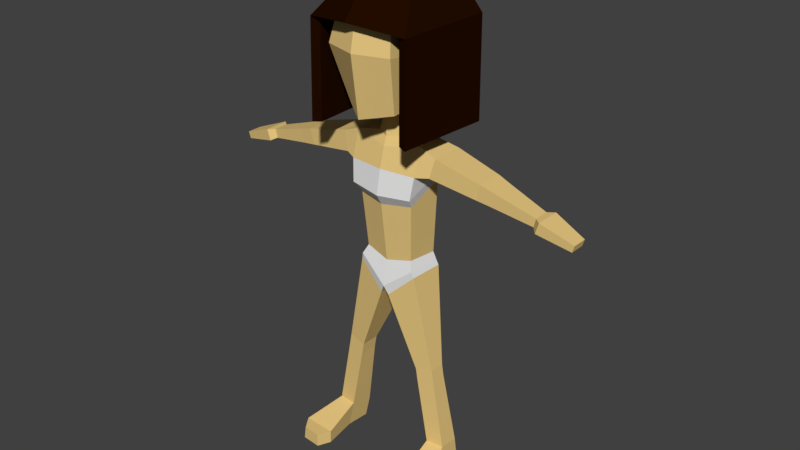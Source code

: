 # Source: girl.blend  (saved by Blender 2.78.0; exported with 4.5.12 LTS)
import bpy
from mathutils import Matrix  # noqa: F401  (used for matrix-valued properties, if any)

bpy.ops.wm.read_factory_settings(use_empty=True)
scene = bpy.context.scene
scene.name = 'Scene'

# ---- collections
col_collection_1 = bpy.data.collections.new('Collection 1'); scene.collection.children.link(col_collection_1)

# ---- materials (node trees are filled in below, after node groups)
mat_skin = bpy.data.materials.new('Skin')
mat_skin.alpha_threshold = 0.0
mat_skin.use_transparent_shadow = False
mat_skin.diffuse_color = (0.8, 0.5725, 0.2177, 1.0)
mat_skin.roughness = 0.5
mat_cloth = bpy.data.materials.new('Cloth')
mat_cloth.alpha_threshold = 0.0
mat_cloth.use_transparent_shadow = False
mat_cloth.roughness = 0.5
mat_hair = bpy.data.materials.new('Hair')
mat_hair.alpha_threshold = 0.0
mat_hair.use_transparent_shadow = False
mat_hair.diffuse_color = (0.01599, 0.003804, 0.0001246, 1.0)
mat_hair.roughness = 0.5

# ---- material node trees

# ---- world
world_world = bpy.data.worlds.new('World'); scene.world = world_world
world_world.color = (0.05088, 0.05088, 0.05088)
world_world.use_sun_shadow = False
world_world.sun_shadow_jitter_overblur = 0.0
world_world.cycles.sampling_method = 'MANUAL'

# ---- meshes
me_mesh = bpy.data.meshes.new('Mesh')
me_mesh.from_pydata([(0.07157, -0.1046, 1.075), (0.08492, 0.1039, 1.093), (0.09156, 0.1395, 1.198), (0.09848, -0.1516, 1.24), (0.03691, 0.03701, 1.058), (0.02085, -0.03373, 1.048), (0.04605, 0.03411, 1.006), (0.03249, -0.03904, 0.9939), (0.0, 0.08392, 0.9123), (0.1045, 0.03886, 0.9059), (0.0, -0.07859, 0.9038), (0.1037, -0.0661, 0.903), (0.0, 0.06489, 0.6403), (0.07665, 0.05326, 0.6331), (0.0, -0.05292, 0.6252), (0.07486, -0.04159, 0.6419), (0.0, 0.07897, 0.9737), (0.1532, -0.04341, 0.9616), (0.1385, -0.04865, 0.9056), (0.0877, 0.05214, 0.6135), (0.08632, -0.05415, 0.6162), (0.1074, 0.04037, 0.9782), (0.0, -0.06186, 0.9621), (0.1074, -0.03925, 0.9782), (0.1403, 0.05385, 0.9082), (0.1546, 0.05322, 0.9625), (0.2884, -0.03627, 0.9278), (0.2894, 0.0439, 0.9285), (0.2779, -0.03574, 0.8827), (0.2788, 0.04442, 0.8835), (0.327, -0.03182, 0.9158), (0.3278, 0.03878, 0.9164), (0.3177, -0.03135, 0.8761), (0.3185, 0.03924, 0.8767), (0.4449, -0.02002, 0.8801), (0.4454, 0.02492, 0.8805), (0.4389, -0.01973, 0.8548), (0.4394, 0.02521, 0.8552), (0.463, -0.03496, 0.8796), (0.4639, 0.03936, 0.8802), (0.4532, -0.03447, 0.8473), (0.454, 0.03985, 0.8478), (0.5569, -0.02096, 0.8437), (0.5575, 0.02377, 0.844), (0.551, -0.02067, 0.8242), (0.5516, 0.02406, 0.8245), (0.09652, 0.05161, 0.5987), (0.01209, -0.06252, 0.5233), (0.09153, -0.05037, 0.5978), (0.01228, 0.06309, 0.5142), (0.1499, 0.006856, 0.3169), (0.09766, -0.04478, 0.3066), (0.1499, -0.03949, 0.3174), (0.09769, 0.01198, 0.306), (0.156, 0.0065, 0.2813), (0.1038, -0.04514, 0.271), (0.156, -0.03985, 0.2818), (0.1038, 0.01162, 0.2704), (0.1938, 0.01695, 0.07352), (0.141, -0.04674, 0.07812), (0.1932, -0.04145, 0.07812), (0.1376, 0.02246, 0.0618), (0.205, 0.01629, -0.006905), (0.1569, -0.04984, -0.00524), (0.2264, -0.04279, -0.00524), (0.1528, 0.02142, -0.006905), (0.1604, -0.1878, 0.03209), (0.2126, -0.1825, 0.03209), (0.1598, -0.1883, -0.006905), (0.218, -0.183, -0.006905), (0.08837, 0.1351, 1.301), (0.08837, -0.1378, 1.301), (0.2383, -0.1444, 0.03209), (0.252, -0.1449, -0.006905), (0.1414, -0.1497, 0.03209), (0.1421, -0.1502, -0.006905), (-0.07157, -0.1046, 1.075), (-0.08492, 0.1039, 1.093), (0.0, 0.1379, 1.087), (-0.09156, 0.1395, 1.198), (-0.09848, -0.1516, 1.24), (0.0, -0.1583, 1.064), (0.0, -0.1817, 1.24), (0.0, 0.1687, 1.188), (0.0, 0.07653, 1.051), (-0.03691, 0.03701, 1.058), (0.0, -0.05082, 1.041), (-0.02085, -0.03373, 1.048), (0.0, 0.06505, 1.001), (-0.04605, 0.03411, 1.006), (0.0, -0.05268, 0.9875), (-0.03249, -0.03904, 0.9939), (-0.1045, 0.03886, 0.9059), (-0.1037, -0.0661, 0.903), (-0.07665, 0.05326, 0.6331), (-0.07486, -0.04159, 0.6419), (-0.1532, -0.04341, 0.9616), (0.0, 0.07104, 0.5284), (-0.1385, -0.04865, 0.9056), (-0.0877, 0.05214, 0.6135), (0.0, -0.06772, 0.5492), (-0.08632, -0.05415, 0.6162), (-0.1074, 0.04037, 0.9782), (-0.1074, -0.03925, 0.9782), (-0.1403, 0.05385, 0.9082), (-0.1546, 0.05322, 0.9625), (-0.2884, -0.03627, 0.9278), (-0.2894, 0.0439, 0.9285), (-0.2779, -0.03574, 0.8827), (-0.2788, 0.04442, 0.8835), (-0.327, -0.03182, 0.9158), (-0.3278, 0.03878, 0.9164), (-0.3177, -0.03135, 0.8761), (-0.3185, 0.03924, 0.8767), (-0.4449, -0.02002, 0.8801), (-0.4454, 0.02492, 0.8805), (-0.4389, -0.01973, 0.8548), (-0.4394, 0.02521, 0.8552), (-0.463, -0.03496, 0.8796), (-0.4639, 0.03936, 0.8802), (-0.4532, -0.03447, 0.8473), (-0.454, 0.03985, 0.8478), (-0.5569, -0.02096, 0.8437), (-0.5575, 0.02377, 0.844), (-0.551, -0.02067, 0.8242), (-0.5516, 0.02406, 0.8245), (-0.09652, 0.05161, 0.5987), (-0.01209, -0.06252, 0.5233), (-0.09153, -0.05037, 0.5978), (-0.01228, 0.06309, 0.5142), (-0.1499, 0.006856, 0.3169), (-0.09766, -0.04478, 0.3066), (-0.1499, -0.03949, 0.3174), (-0.09769, 0.01198, 0.306), (-0.156, 0.0065, 0.2813), (-0.1038, -0.04514, 0.271), (-0.156, -0.03985, 0.2818), (-0.1038, 0.01162, 0.2704), (-0.1938, 0.01695, 0.07352), (-0.141, -0.04674, 0.07812), (-0.1932, -0.04145, 0.07812), (-0.1376, 0.02246, 0.0618), (-0.205, 0.01629, -0.006905), (-0.1569, -0.04984, -0.00524), (-0.2264, -0.04279, -0.00524), (-0.1528, 0.02142, -0.006905), (-0.1604, -0.1878, 0.03209), (-0.2126, -0.1825, 0.03209), (-0.1598, -0.1883, -0.006905), (-0.218, -0.183, -0.006905), (-0.08837, 0.1351, 1.301), (-0.08837, -0.1378, 1.301), (0.0, -0.1666, 1.315), (0.0, 0.164, 1.315), (-0.2383, -0.1444, 0.03209), (-0.252, -0.1449, -0.006905), (-0.1414, -0.1497, 0.03209), (-0.1421, -0.1502, -0.006905), (0.09621, -0.07516, 0.8378), (0.1024, 0.03877, 0.8872), (0.0, 0.08364, 0.8911), (0.0, -0.09242, 0.8322), (-0.1024, 0.03877, 0.8872), (-0.09621, -0.07516, 0.8378), (0.08494, -0.05415, 0.809), (0.0, -0.07459, 0.8014), (-0.1001, 0.03815, 0.8634), (0.1001, 0.03815, 0.8634), (0.0, 0.07958, 0.87), (-0.08494, -0.05415, 0.809), (0.0, 0.1849, 1.322), (-0.169, 0.1188, 1.019), (0.0, 0.1994, 1.041), (0.1401, 0.1241, 1.306), (0.1255, -0.1514, 1.305), (-0.1463, 0.1101, 1.022), (0.1286, -0.1552, 1.025), (0.0, -0.2043, 1.322), (-0.1401, 0.1241, 1.306), (0.0, 0.1749, 1.042), (-0.1255, -0.1514, 1.305), (0.1463, 0.1101, 1.022), (0.0, 0.2094, 1.321), (0.0, 0.109, 1.424), (0.109, 0.1121, 1.379), (0.1648, 0.1226, 1.304), (0.1508, -0.1603, 1.301), (0.109, -0.08345, 1.378), (0.0, -0.1118, 1.424), (0.0, -0.2015, 1.321), (-0.1648, 0.1226, 1.304), (-0.109, 0.1121, 1.379), (-0.1508, -0.1603, 1.301), (-0.109, -0.08345, 1.378), (-0.1286, -0.1552, 1.025), (-0.1539, -0.1642, 1.022), (0.1539, -0.1642, 1.022), (0.169, 0.1188, 1.019)], [], [(22, 23, 7, 90), (1, 0, 5, 4), (1, 2, 3, 0), (0, 81, 86, 5), (0, 3, 82, 81), (70, 71, 3, 2), (78, 83, 2, 1), (78, 1, 4, 84), (167, 164, 15, 13), (84, 4, 6, 88), (5, 86, 90, 7), (18, 24, 29, 28), (23, 22, 10, 11), (16, 21, 9, 8), (7, 23, 21, 6), (6, 21, 16, 88), (168, 167, 13, 12), (13, 15, 20, 19), (17, 26, 27, 25), (164, 165, 14, 15), (9, 21, 25, 24), (50, 52, 56, 54), (23, 11, 18, 17), (21, 23, 17, 25), (17, 18, 28, 26), (12, 13, 19, 97), (15, 14, 100, 20), (19, 20, 48, 46), (11, 9, 24, 18), (29, 27, 31, 33), (26, 30, 31, 27), (24, 25, 27, 29), (28, 29, 33, 32), (30, 34, 35, 31), (30, 32, 36, 34), (32, 33, 37, 36), (26, 28, 32, 30), (36, 37, 41, 40), (37, 35, 39, 41), (33, 31, 35, 37), (40, 41, 45, 44), (34, 38, 39, 35), (34, 36, 40, 38), (42, 44, 45, 43), (38, 42, 43, 39), (41, 39, 43, 45), (100, 97, 49, 47), (38, 40, 44, 42), (46, 48, 52, 50), (48, 47, 51, 52), (97, 19, 46, 49), (20, 100, 47, 48), (54, 56, 60, 58), (47, 49, 53, 51), (49, 46, 50, 53), (55, 57, 61, 59), (57, 54, 58, 61), (51, 53, 57, 55), (52, 51, 55, 56), (53, 50, 54, 57), (152, 71, 174, 177), (58, 60, 64, 62), (65, 62, 64, 63), (56, 55, 59, 60), (59, 61, 65, 63), (73, 72, 67, 69), (61, 58, 62, 65), (67, 66, 68, 69), (72, 74, 66, 67), (75, 73, 69, 68), (74, 75, 68, 66), (4, 5, 7, 6), (3, 71, 152, 82), (83, 153, 70, 2), (151, 152, 177, 180), (59, 63, 75, 74), (63, 64, 73, 75), (60, 59, 74, 72), (64, 60, 72, 73), (70, 153, 170, 173), (22, 90, 91, 103), (77, 85, 87, 76), (77, 76, 80, 79), (76, 87, 86, 81), (76, 81, 82, 80), (153, 150, 178, 170), (150, 79, 80, 151), (78, 77, 79, 83), (78, 84, 85, 77), (166, 94, 95, 169), (84, 88, 89, 85), (87, 91, 90, 86), (98, 108, 109, 104), (103, 93, 10, 22), (16, 8, 92, 102), (91, 89, 102, 103), (89, 88, 16, 102), (168, 12, 94, 166), (94, 99, 101, 95), (96, 105, 107, 106), (169, 95, 14, 165), (92, 104, 105, 102), (130, 134, 136, 132), (103, 96, 98, 93), (102, 105, 96, 103), (96, 106, 108, 98), (12, 97, 99, 94), (95, 101, 100, 14), (99, 126, 128, 101), (93, 98, 104, 92), (109, 113, 111, 107), (106, 107, 111, 110), (104, 109, 107, 105), (108, 112, 113, 109), (110, 111, 115, 114), (110, 114, 116, 112), (112, 116, 117, 113), (106, 110, 112, 108), (116, 120, 121, 117), (117, 121, 119, 115), (113, 117, 115, 111), (120, 124, 125, 121), (114, 115, 119, 118), (114, 118, 120, 116), (122, 123, 125, 124), (118, 119, 123, 122), (121, 125, 123, 119), (100, 127, 129, 97), (118, 122, 124, 120), (126, 130, 132, 128), (128, 132, 131, 127), (97, 129, 126, 99), (101, 128, 127, 100), (134, 138, 140, 136), (127, 131, 133, 129), (129, 133, 130, 126), (135, 139, 141, 137), (137, 141, 138, 134), (131, 135, 137, 133), (132, 136, 135, 131), (133, 137, 134, 130), (71, 70, 173, 174), (138, 142, 144, 140), (145, 143, 144, 142), (136, 140, 139, 135), (139, 143, 145, 141), (155, 149, 147, 154), (141, 145, 142, 138), (147, 149, 148, 146), (154, 147, 146, 156), (157, 148, 149, 155), (156, 146, 148, 157), (85, 89, 91, 87), (80, 82, 152, 151), (83, 79, 150, 153), (150, 151, 180, 178), (139, 156, 157, 143), (143, 157, 155, 144), (140, 154, 156, 139), (144, 155, 154, 140), (93, 163, 161, 10), (8, 160, 162, 92), (92, 162, 163, 93), (11, 10, 161, 158), (8, 9, 159, 160), (9, 11, 158, 159), (163, 169, 165, 161), (160, 168, 166, 162), (162, 166, 169, 163), (158, 161, 165, 164), (160, 159, 167, 168), (159, 158, 164, 167), (179, 175, 171, 172), (181, 179, 172, 197), (192, 190, 171, 195), (180, 177, 189, 192), (177, 174, 186, 189), (182, 185, 197, 172), (180, 192, 195, 194), (174, 173, 181, 176), (182, 183, 184, 185), (186, 187, 188, 189), (185, 184, 187, 186), (184, 183, 188, 187), (182, 190, 191, 183), (192, 189, 188, 193), (190, 192, 193, 191), (191, 193, 188, 183), (175, 194, 195, 171), (176, 181, 197, 196), (186, 174, 176, 196), (190, 182, 172, 171), (173, 170, 179, 181), (185, 186, 196, 197), (178, 180, 194, 175), (170, 178, 175, 179)])
me_mesh.polygons.foreach_set('material_index', [0, 0, 0, 0, 0, 0, 2, 0, 0, 0, 0, 0, 0, 0, 0, 0, 0, 1, 0, 0, 0, 0, 0, 0, 0, 1, 1, 1, 0, 0, 0, 0, 0, 0, 0, 0, 0, 0, 0, 0, 0, 0, 0, 0, 0, 0, 0, 0, 0, 0, 1, 1, 0, 0, 0, 0, 0, 0, 0, 0, 2, 0, 0, 0, 0, 0, 0, 0, 0, 0, 0, 0, 0, 2, 2, 0, 0, 0, 0, 2, 0, 0, 0, 0, 0, 2, 0, 2, 0, 0, 0, 0, 0, 0, 0, 0, 0, 0, 1, 0, 0, 0, 0, 0, 0, 0, 1, 1, 1, 0, 0, 0, 0, 0, 0, 0, 0, 0, 0, 0, 0, 0, 0, 0, 0, 0, 0, 0, 0, 0, 0, 1, 1, 0, 0, 0, 0, 0, 0, 0, 0, 2, 0, 0, 0, 0, 0, 0, 0, 0, 0, 0, 0, 0, 2, 2, 0, 0, 0, 0, 1, 1, 1, 1, 1, 1, 1, 1, 1, 1, 1, 1, 2, 2, 2, 2, 2, 2, 2, 2, 2, 2, 2, 2, 2, 2, 2, 2, 2, 2, 2, 2, 2, 2, 2, 2])
_k = set([(0, 1), (0, 3), (0, 5), (0, 81), (1, 2), (1, 4), (1, 78), (2, 3), (2, 70), (2, 83), (3, 71), (3, 82), (4, 5), (4, 6), (4, 84), (5, 7), (5, 86), (6, 7), (6, 21), (6, 88), (7, 23), (7, 90), (8, 9), (8, 92), (9, 11), (9, 21), (9, 24), (9, 159), (10, 11), (10, 93), (11, 18), (11, 23), (11, 158), (12, 13), (12, 94), (13, 15), (13, 19), (13, 167), (14, 15), (14, 95), (15, 20), (15, 164), (16, 21), (16, 102), (17, 18), (17, 23), (17, 25), (17, 26), (18, 24), (18, 28), (19, 20), (19, 46), (19, 97), (20, 48), (20, 100), (21, 23), (21, 25), (22, 23), (22, 103), (24, 25), (24, 29), (25, 27), (26, 27), (26, 28), (26, 30), (27, 29), (27, 31), (28, 29), (28, 32), (29, 33), (30, 32), (30, 34), (31, 33), (31, 35), (32, 36), (33, 37), (34, 35), (34, 36), (34, 38), (35, 37), (35, 39), (36, 37), (36, 40), (37, 41), (38, 39), (38, 40), (38, 42), (39, 41), (39, 43), (40, 41), (40, 44), (41, 45), (42, 43), (42, 44), (43, 45), (44, 45), (46, 49), (46, 50), (47, 48), (47, 49), (47, 51), (47, 100), (48, 52), (49, 53), (49, 97), (50, 52), (50, 53), (50, 54), (51, 53), (51, 55), (52, 56), (53, 57), (54, 56), (54, 58), (55, 56), (55, 57), (55, 59), (56, 60), (57, 61), (58, 60), (58, 62), (59, 60), (59, 61), (59, 63), (59, 74), (60, 64), (60, 72), (61, 65), (62, 64), (62, 65), (63, 64), (63, 65), (63, 75), (64, 73), (66, 67), (66, 68), (66, 74), (67, 69), (67, 72), (68, 69), (68, 75), (69, 73), (70, 153), (70, 173), (71, 152), (71, 174), (72, 73), (72, 74), (73, 75), (74, 75), (76, 77), (76, 80), (76, 81), (76, 87), (77, 78), (77, 79), (77, 85), (78, 83), (78, 84), (79, 80), (79, 83), (79, 150), (80, 82), (80, 151), (81, 82), (81, 86), (82, 152), (83, 153), (84, 85), (84, 88), (85, 87), (85, 89), (86, 87), (86, 90), (87, 91), (88, 89), (89, 91), (89, 102), (90, 91), (91, 103), (92, 93), (92, 102), (92, 104), (92, 162), (93, 98), (93, 103), (93, 163), (94, 95), (94, 99), (94, 166), (95, 101), (95, 169), (96, 98), (96, 103), (96, 105), (96, 106), (97, 99), (97, 100), (97, 129), (98, 104), (98, 108), (99, 101), (99, 126), (100, 101), (100, 127), (101, 128), (102, 103), (102, 105), (104, 105), (104, 109), (105, 107), (106, 107), (106, 108), (106, 110), (107, 109), (107, 111), (108, 109), (108, 112), (109, 113), (110, 112), (110, 114), (111, 113), (111, 115), (112, 116), (113, 117), (114, 115), (114, 116), (114, 118), (115, 117), (115, 119), (116, 117), (116, 120), (117, 121), (118, 119), (118, 120), (118, 122), (119, 121), (119, 123), (120, 121), (120, 124), (121, 125), (122, 123), (122, 124), (123, 125), (124, 125), (126, 129), (126, 130), (127, 128), (127, 129), (127, 131), (128, 132), (129, 133), (130, 132), (130, 133), (130, 134), (131, 133), (131, 135), (132, 136), (133, 137), (134, 136), (134, 138), (135, 136), (135, 137), (135, 139), (136, 140), (137, 141), (138, 140), (138, 142), (139, 140), (139, 141), (139, 143), (139, 156), (140, 144), (140, 154), (141, 145), (142, 144), (142, 145), (143, 144), (143, 145), (143, 157), (144, 155), (146, 147), (146, 148), (146, 156), (147, 149), (147, 154), (148, 149), (148, 157), (149, 155), (150, 153), (150, 178), (151, 152), (151, 180), (152, 177), (153, 170), (154, 155), (154, 156), (155, 157), (156, 157), (158, 164), (159, 167), (162, 166), (163, 169), (170, 173), (170, 178), (170, 179), (171, 172), (171, 175), (171, 190), (172, 179), (172, 182), (172, 197), (173, 181), (174, 177), (174, 186), (175, 178), (175, 179), (176, 196), (177, 180), (177, 189), (179, 181), (180, 192), (181, 197), (182, 183), (182, 185), (182, 190), (183, 184), (183, 188), (183, 191), (184, 185), (184, 187), (185, 197), (186, 187), (186, 189), (187, 188), (188, 189), (188, 193), (189, 192), (190, 191), (191, 193), (192, 193), (194, 195)])
me_mesh.attributes.new('sharp_edge', 'BOOLEAN', 'EDGE').data.foreach_set('value', [ (min(e.vertices), max(e.vertices)) in _k for e in me_mesh.edges])
me_mesh.materials.append(mat_skin)
me_mesh.materials.append(mat_cloth)
me_mesh.materials.append(mat_hair)
me_mesh.use_remesh_preserve_volume = False
me_mesh.use_remesh_preserve_attributes = False
me_mesh.use_mirror_x = True
me_mesh.update()
me_mesh.normals_split_custom_set([tuple(v) for v in zip(*[iter([0.1496, -0.8692, 0.4712, 0.1496, -0.8692, 0.4712, 0.1496, -0.8692, 0.4712, 0.1496, -0.8692, 0.4712, 0.5261, 0.02886, -0.8499, 0.5261, 0.02886, -0.8499, 0.5261, 0.02886, -0.8499, 0.5261, 0.02886, -0.8499, 0.9921, -0.0188, -0.1243, 0.9921, -0.0188, -0.1243, 0.9921, -0.0188, -0.1243, 0.9921, -0.0188, -0.1243, 0.3187, -0.1699, -0.9325, 0.3187, -0.1699, -0.9325, 0.3187, -0.1699, -0.9325, 0.3187, -0.1699, -0.9325, 0.4431, -0.8703, -0.2151, 0.4431, -0.8703, -0.2151, 0.4431, -0.8703, -0.2151, 0.4431, -0.8703, -0.2151, 0.9967, 0.01814, 0.07946, 0.9967, 0.01814, 0.07946, 0.9967, 0.01814, 0.07946, 0.9967, 0.01814, 0.07946, 0.3457, 0.8901, -0.2972, 0.3457, 0.8901, -0.2972, 0.3457, 0.8901, -0.2972, 0.3457, 0.8901, -0.2972, 0.3148, 0.3604, -0.8781, 0.3148, 0.3604, -0.8781, 0.3148, 0.3604, -0.8781, 0.3148, 0.3604, -0.8781, 0.9937, -0.06827, -0.08854, 0.9937, -0.06827, -0.08854, 0.9937, -0.06827, -0.08854, 0.9937, -0.06827, -0.08854, 0.6507, 0.7578, -0.04831, 0.6507, 0.7578, -0.04831, 0.6507, 0.7578, -0.04831, 0.6507, 0.7578, -0.04831, 0.4744, -0.8735, 0.1094, 0.4744, -0.8735, 0.1094, 0.4744, -0.8735, 0.1094, 0.4744, -0.8735, 0.1094, -0.1688, 0.0204, -0.9854, -0.1688, 0.0204, -0.9854, -0.1688, 0.0204, -0.9854, -0.1688, 0.0204, -0.9854, 0.1347, -0.9431, 0.304, 0.1347, -0.9431, 0.304, 0.1347, -0.9431, 0.304, 0.1347, -0.9431, 0.304, 0.3673, 0.93, 0.01604, 0.3673, 0.93, 0.01604, 0.3673, 0.93, 0.01604, 0.3673, 0.93, 0.01604, 0.3049, -0.1006, 0.9471, 0.3049, -0.1006, 0.9471, 0.3049, -0.1006, 0.9471, 0.3049, -0.1006, 0.9471, 0.2985, 0.7379, 0.6052, 0.2985, 0.7379, 0.6052, 0.2985, 0.7379, 0.6052, 0.2985, 0.7379, 0.6052, 0.2866, 0.958, -0.01371, 0.2866, 0.958, -0.01371, 0.2866, 0.958, -0.01371, 0.2866, 0.958, -0.01371, 0.897, 0.01106, 0.442, 0.897, 0.01106, 0.442, 0.897, 0.01106, 0.442, 0.897, 0.01106, 0.442, 0.2432, -0.01195, 0.9699, 0.2432, -0.01195, 0.9699, 0.2432, -0.01195, 0.9699, 0.2432, -0.01195, 0.9699, 0.2091, -0.9724, -0.1031, 0.2091, -0.9724, -0.1031, 0.2091, -0.9724, -0.1031, 0.2091, -0.9724, -0.1031, -0.3125, 0.9492, 0.03576, -0.3125, 0.9492, 0.03576, -0.3125, 0.9492, 0.03576, -0.3125, 0.9492, 0.03576, 0.9856, 0.001248, 0.1689, 0.9856, 0.001248, 0.1689, 0.9856, 0.001248, 0.1689, 0.9856, 0.001248, 0.1689, 0.1943, -0.9588, 0.2073, 0.1943, -0.9588, 0.2073, 0.1943, -0.9588, 0.2073, 0.1943, -0.9588, 0.2073, 0.3289, -0.007337, 0.9444, 0.3289, -0.007337, 0.9444, 0.3289, -0.007337, 0.9444, 0.3289, -0.007337, 0.9444, 0.07833, -0.9966, 0.02695, 0.07833, -0.9966, 0.02695, 0.07833, -0.9966, 0.02695, 0.07833, -0.9966, 0.02695, 0.159, 0.986, 0.05106, 0.159, 0.986, 0.05106, 0.159, 0.986, 0.05106, 0.159, 0.986, 0.05106, 0.01337, -0.9652, 0.261, 0.01337, -0.9652, 0.261, 0.01337, -0.9652, 0.261, 0.01337, -0.9652, 0.261, 0.9218, -0.02487, 0.3868, 0.9218, -0.02487, 0.3868, 0.9218, -0.02487, 0.3868, 0.9218, -0.02487, 0.3868, 0.05635, 0.02559, -0.9981, 0.05635, 0.02559, -0.9981, 0.05635, 0.02559, -0.9981, 0.05635, 0.02559, -0.9981, 0.1265, 0.9918, -0.01812, 0.1265, 0.9918, -0.01812, 0.1265, 0.9918, -0.01812, 0.1265, 0.9918, -0.01812, 0.2991, -0.01198, 0.9542, 0.2951, -0.01218, 0.9554, 0.2951, -0.01172, 0.9554, 0.2991, -0.01198, 0.9542, 0.06732, 0.9977, -0.005211, 0.06732, 0.9977, -0.005211, 0.06732, 0.9977, -0.005211, 0.06732, 0.9977, -0.005211, -0.1657, 0.01074, -0.9861, -0.1657, 0.01074, -0.9861, -0.1698, 0.01101, -0.9854, -0.1699, 0.01055, -0.9854, 0.2913, -0.007705, 0.9566, 0.2911, -0.01191, 0.9566, 0.2911, -0.01191, 0.9566, 0.2912, -0.01608, 0.9565, 0.08971, -0.9954, -0.03266, 0.08971, -0.9954, -0.03266, 0.08971, -0.9954, -0.03266, 0.08971, -0.9954, -0.03266, -0.1737, 0.01503, -0.9847, -0.1738, 0.006654, -0.9848, -0.174, 0.01082, -0.9847, -0.174, 0.01082, -0.9847, 0.1037, -0.994, -0.03591, 0.1037, -0.994, -0.03591, 0.1037, -0.994, -0.03591, 0.1037, -0.994, -0.03591, -0.46, 0.01212, -0.8878, -0.46, 0.01212, -0.8878, -0.46, 0.01212, -0.8878, -0.46, 0.01212, -0.8878, -0.6251, 0.7593, 0.181, -0.6251, 0.7593, 0.181, -0.6251, 0.7593, 0.181, -0.6251, 0.7593, 0.181, 0.1126, 0.9935, -0.01484, 0.1126, 0.9935, -0.01484, 0.1126, 0.9935, -0.01484, 0.1126, 0.9935, -0.01484, -0.2307, 0.009405, -0.973, -0.2307, 0.009405, -0.973, -0.2307, 0.009405, -0.973, -0.2307, 0.009405, -0.973, 0.02001, -0.007929, 0.9998, 0.02001, -0.007929, 0.9998, 0.02001, -0.007929, 0.9998, 0.02001, -0.007929, 0.9998, -0.6438, -0.747, 0.1656, -0.6438, -0.747, 0.1656, -0.6438, -0.747, 0.1656, -0.6438, -0.747, 0.1656, 0.957, -0.008984, -0.29, 0.957, -0.008984, -0.29, 0.957, -0.008984, -0.29, 0.957, -0.008984, -0.29, 0.3588, -0.0106, 0.9334, 0.3588, -0.0106, 0.9334, 0.3588, -0.0106, 0.9334, 0.3588, -0.0106, 0.9334, 0.1524, 0.9878, -0.03132, 0.1524, 0.9878, -0.03132, 0.1524, 0.9878, -0.03132, 0.1524, 0.9878, -0.03132, -0.8545, -0.0577, -0.5162, -0.8545, -0.0577, -0.5162, -0.8545, -0.0577, -0.5162, -0.8545, -0.0577, -0.5162, 0.1271, -0.9904, -0.0534, 0.1271, -0.9904, -0.0534, 0.1271, -0.9904, -0.0534, 0.1271, -0.9904, -0.0534, 0.9799, -0.03367, 0.1968, 0.9799, -0.03367, 0.1968, 0.9799, -0.03367, 0.1968, 0.9799, -0.03367, 0.1968, 0.1415, -0.9898, -0.01601, 0.1415, -0.9898, -0.01601, 0.1415, -0.9898, -0.01601, 0.1415, -0.9898, -0.01601, 0.2603, 0.9612, -0.09168, 0.2603, 0.9612, -0.09168, 0.2603, 0.9612, -0.09168, 0.2603, 0.9612, -0.09168, 0.2378, -0.9658, -0.103, 0.2378, -0.9658, -0.103, 0.2378, -0.9658, -0.103, 0.2378, -0.9658, -0.103, 0.9838, 0.003378, 0.1793, 0.9838, 0.003378, 0.1793, 0.9838, 0.003378, 0.1793, 0.9838, 0.003378, 0.1793, -0.9281, -0.01859, -0.372, -0.9281, -0.01859, -0.372, -0.9281, -0.01859, -0.372, -0.9281, -0.01859, -0.372, 0.2091, 0.9692, -0.1304, 0.2091, 0.9692, -0.1304, 0.2091, 0.9692, -0.1304, 0.2091, 0.9692, -0.1304, -0.9833, -0.04946, -0.1751, -0.9833, -0.04946, -0.1751, -0.9833, -0.04946, -0.1751, -0.9833, -0.04946, -0.1751, 0.08393, 0.9943, 0.06526, 0.08393, 0.9943, 0.06526, 0.08393, 0.9943, 0.06526, 0.08393, 0.9943, 0.06526, -0.9856, -0.001248, -0.1689, -0.9856, -0.001248, -0.1689, -0.9856, -0.001248, -0.1689, -0.9856, -0.001248, -0.1689, 0.09542, -0.9951, 0.02631, 0.09542, -0.9951, 0.02631, 0.09542, -0.9951, 0.02631, 0.09542, -0.9951, 0.02631, 0.09629, 0.9953, 0.006534, 0.09629, 0.9953, 0.006534, 0.09629, 0.9953, 0.006534, 0.09629, 0.9953, 0.006534, -0.04758, -0.2394, -0.9698, -0.04758, -0.2394, -0.9698, -0.04758, -0.2394, -0.9698, -0.04758, -0.2394, -0.9698, 0.9496, 0.1817, 0.2556, 0.9496, 0.1817, 0.2556, 0.9496, 0.1817, 0.2556, 0.9496, 0.1817, 0.2556, 0.0004014, -0.02545, -0.9997, 0.0004014, -0.02545, -0.9997, 0.0004014, -0.02545, -0.9997, 0.0004014, -0.02545, -0.9997, 0.0981, -0.9948, 0.02646, 0.0981, -0.9948, 0.02646, 0.0981, -0.9948, 0.02646, 0.0981, -0.9948, 0.02646, -0.9772, -0.07698, -0.1978, -0.9772, -0.07698, -0.1978, -0.9772, -0.07698, -0.1978, -0.9772, -0.07698, -0.1978, 0.7722, -0.6045, 0.1954, 0.7722, -0.6045, 0.1954, 0.7722, -0.6045, 0.1954, 0.7722, -0.6045, 0.1954, 0.09701, 0.9953, 0.005899, 0.09701, 0.9953, 0.005899, 0.09701, 0.9953, 0.005899, 0.09701, 0.9953, 0.005899, 0.09542, -0.9953, 0.01684, 0.09542, -0.9953, 0.01684, 0.09542, -0.9953, 0.01684, 0.09542, -0.9953, 0.01684, -5.152e-09, 0.0, 1.0, -5.152e-09, 0.0, 1.0, -5.152e-09, 0.0, 1.0, -5.152e-09, 0.0, 1.0, -1.151e-09, 0.0, -1.0, -1.151e-09, 0.0, -1.0, -1.151e-09, 0.0, -1.0, -1.151e-09, 0.0, -1.0, -0.9014, -0.433, 0.00369, -0.9014, -0.433, 0.00369, -0.9014, -0.433, 0.00369, -0.9014, -0.433, 0.00369, 0.9527, -0.2267, 0.2022, 0.9527, -0.2267, 0.2022, 0.9527, -0.2267, 0.2022, 0.9527, -0.2267, 0.2022, 0.3085, -0.9257, 0.2187, 0.3085, -0.9257, 0.2187, 0.3085, -0.9257, 0.2187, 0.3085, -0.9257, 0.2187, 0.3081, 0.9504, 0.04194, 0.3081, 0.9504, 0.04194, 0.3081, 0.9504, 0.04194, 0.3081, 0.9504, 0.04194, 0.04758, -0.2394, -0.9698, 0.04758, -0.2394, -0.9698, 0.04758, -0.2394, -0.9698, 0.04758, -0.2394, -0.9698, -0.9854, 0.1014, -0.1367, -0.9854, 0.1014, -0.1367, -0.9854, 0.1014, -0.1367, -0.9854, 0.1014, -0.1367, -0.001127, 0.01638, -0.9999, -0.001127, 0.01638, -0.9999, -0.001127, 0.01638, -0.9999, -0.001127, 0.01638, -0.9999, 0.02859, -0.4026, 0.9149, 0.02859, -0.4026, 0.9149, 0.02859, -0.4026, 0.9149, 0.02859, -0.4026, 0.9149, 0.9092, 0.2333, 0.3448, 0.9092, 0.2333, 0.3448, 0.9092, 0.2333, 0.3448, 0.9092, 0.2333, 0.3448, 0.09482, 0.5219, -0.8477, 0.09482, 0.5219, -0.8477, 0.09482, 0.5219, -0.8477, 0.09482, 0.5219, -0.8477, -0.1496, -0.8692, 0.4712, -0.1496, -0.8692, 0.4712, -0.1496, -0.8692, 0.4712, -0.1496, -0.8692, 0.4712, -0.5261, 0.02886, -0.8499, -0.5261, 0.02886, -0.8499, -0.5261, 0.02886, -0.8499, -0.5261, 0.02886, -0.8499, -0.9921, -0.0188, -0.1243, -0.9921, -0.0188, -0.1243, -0.9921, -0.0188, -0.1243, -0.9921, -0.0188, -0.1243, -0.3187, -0.1699, -0.9325, -0.3187, -0.1699, -0.9325, -0.3187, -0.1699, -0.9325, -0.3187, -0.1699, -0.9325, -0.4431, -0.8703, -0.2151, -0.4431, -0.8703, -0.2151, -0.4431, -0.8703, -0.2151, -0.4431, -0.8703, -0.2151, -0.09482, 0.5219, -0.8477, -0.09482, 0.5219, -0.8477, -0.09482, 0.5219, -0.8477, -0.09482, 0.5219, -0.8477, -0.9967, 0.01814, 0.07946, -0.9967, 0.01814, 0.07946, -0.9967, 0.01814, 0.07946, -0.9967, 0.01814, 0.07946, -0.3457, 0.8901, -0.2972, -0.3457, 0.8901, -0.2972, -0.3457, 0.8901, -0.2972, -0.3457, 0.8901, -0.2972, -0.3148, 0.3604, -0.8781, -0.3148, 0.3604, -0.8781, -0.3148, 0.3604, -0.8781, -0.3148, 0.3604, -0.8781, -0.9937, -0.06827, -0.08854, -0.9937, -0.06827, -0.08854, -0.9937, -0.06827, -0.08854, -0.9937, -0.06827, -0.08854, -0.6507, 0.7578, -0.04831, -0.6507, 0.7578, -0.04831, -0.6507, 0.7578, -0.04831, -0.6507, 0.7578, -0.04831, -0.4744, -0.8735, 0.1094, -0.4744, -0.8735, 0.1094, -0.4744, -0.8735, 0.1094, -0.4744, -0.8735, 0.1094, 0.1688, 0.0204, -0.9854, 0.1688, 0.0204, -0.9854, 0.1688, 0.0204, -0.9854, 0.1688, 0.0204, -0.9854, -0.1347, -0.9431, 0.304, -0.1347, -0.9431, 0.304, -0.1347, -0.9431, 0.304, -0.1347, -0.9431, 0.304, -0.3673, 0.93, 0.01604, -0.3673, 0.93, 0.01604, -0.3673, 0.93, 0.01604, -0.3673, 0.93, 0.01604, -0.3049, -0.1006, 0.9471, -0.3049, -0.1006, 0.9471, -0.3049, -0.1006, 0.9471, -0.3049, -0.1006, 0.9471, -0.2985, 0.7379, 0.6052, -0.2985, 0.7379, 0.6052, -0.2985, 0.7379, 0.6052, -0.2985, 0.7379, 0.6052, -0.2866, 0.958, -0.01371, -0.2866, 0.958, -0.01371, -0.2866, 0.958, -0.01371, -0.2866, 0.958, -0.01371, -0.897, 0.01106, 0.442, -0.897, 0.01106, 0.442, -0.897, 0.01106, 0.442, -0.897, 0.01106, 0.442, -0.2432, -0.01195, 0.9699, -0.2432, -0.01195, 0.9699, -0.2432, -0.01195, 0.9699, -0.2432, -0.01195, 0.9699, -0.2091, -0.9724, -0.1031, -0.2091, -0.9724, -0.1031, -0.2091, -0.9724, -0.1031, -0.2091, -0.9724, -0.1031, 0.3125, 0.9492, 0.03576, 0.3125, 0.9492, 0.03576, 0.3125, 0.9492, 0.03576, 0.3125, 0.9492, 0.03576, -0.9856, 0.001248, 0.1689, -0.9856, 0.001248, 0.1689, -0.9856, 0.001248, 0.1689, -0.9856, 0.001248, 0.1689, -0.1943, -0.9588, 0.2073, -0.1943, -0.9588, 0.2073, -0.1943, -0.9588, 0.2073, -0.1943, -0.9588, 0.2073, -0.3289, -0.007337, 0.9444, -0.3289, -0.007337, 0.9444, -0.3289, -0.007337, 0.9444, -0.3289, -0.007337, 0.9444, -0.07833, -0.9966, 0.02695, -0.07833, -0.9966, 0.02695, -0.07833, -0.9966, 0.02695, -0.07833, -0.9966, 0.02695, -0.159, 0.986, 0.05106, -0.159, 0.986, 0.05106, -0.159, 0.986, 0.05106, -0.159, 0.986, 0.05106, -0.01337, -0.9652, 0.261, -0.01337, -0.9652, 0.261, -0.01337, -0.9652, 0.261, -0.01337, -0.9652, 0.261, -0.9218, -0.02487, 0.3868, -0.9218, -0.02487, 0.3868, -0.9218, -0.02487, 0.3868, -0.9218, -0.02487, 0.3868, -0.05635, 0.02559, -0.9981, -0.05635, 0.02559, -0.9981, -0.05635, 0.02559, -0.9981, -0.05635, 0.02559, -0.9981, -0.1265, 0.9918, -0.01812, -0.1265, 0.9918, -0.01812, -0.1265, 0.9918, -0.01812, -0.1265, 0.9918, -0.01812, -0.2991, -0.01198, 0.9542, -0.2991, -0.01198, 0.9542, -0.2951, -0.01172, 0.9554, -0.2951, -0.01218, 0.9554, -0.06732, 0.9977, -0.005211, -0.06732, 0.9977, -0.005211, -0.06732, 0.9977, -0.005211, -0.06732, 0.9977, -0.005211, 0.1657, 0.01074, -0.9861, 0.1699, 0.01055, -0.9854, 0.1698, 0.01101, -0.9854, 0.1657, 0.01074, -0.9861, -0.2913, -0.007705, 0.9566, -0.2912, -0.01608, 0.9565, -0.2911, -0.01191, 0.9566, -0.2911, -0.01191, 0.9566, -0.08971, -0.9954, -0.03266, -0.08971, -0.9954, -0.03266, -0.08971, -0.9954, -0.03266, -0.08971, -0.9954, -0.03266, 0.1737, 0.01503, -0.9847, 0.174, 0.01082, -0.9847, 0.174, 0.01082, -0.9847, 0.1738, 0.006654, -0.9848, -0.1037, -0.994, -0.03591, -0.1037, -0.994, -0.03591, -0.1037, -0.994, -0.03591, -0.1037, -0.994, -0.03591, 0.46, 0.01212, -0.8878, 0.46, 0.01212, -0.8878, 0.46, 0.01212, -0.8878, 0.46, 0.01212, -0.8878, 0.6251, 0.7593, 0.181, 0.6251, 0.7593, 0.181, 0.6251, 0.7593, 0.181, 0.6251, 0.7593, 0.181, -0.1126, 0.9935, -0.01484, -0.1126, 0.9935, -0.01484, -0.1126, 0.9935, -0.01484, -0.1126, 0.9935, -0.01484, 0.2307, 0.009405, -0.973, 0.2307, 0.009405, -0.973, 0.2307, 0.009405, -0.973, 0.2307, 0.009405, -0.973, -0.02001, -0.007929, 0.9998, -0.02001, -0.007929, 0.9998, -0.02001, -0.007929, 0.9998, -0.02001, -0.007929, 0.9998, 0.6438, -0.747, 0.1656, 0.6438, -0.747, 0.1656, 0.6438, -0.747, 0.1656, 0.6438, -0.747, 0.1656, -0.957, -0.008984, -0.29, -0.957, -0.008984, -0.29, -0.957, -0.008984, -0.29, -0.957, -0.008984, -0.29, -0.3588, -0.0106, 0.9334, -0.3588, -0.0106, 0.9334, -0.3588, -0.0106, 0.9334, -0.3588, -0.0106, 0.9334, -0.1524, 0.9878, -0.03132, -0.1524, 0.9878, -0.03132, -0.1524, 0.9878, -0.03132, -0.1524, 0.9878, -0.03132, 0.8545, -0.0577, -0.5162, 0.8545, -0.0577, -0.5162, 0.8545, -0.0577, -0.5162, 0.8545, -0.0577, -0.5162, -0.1271, -0.9904, -0.0534, -0.1271, -0.9904, -0.0534, -0.1271, -0.9904, -0.0534, -0.1271, -0.9904, -0.0534, -0.9799, -0.03367, 0.1968, -0.9799, -0.03367, 0.1968, -0.9799, -0.03367, 0.1968, -0.9799, -0.03367, 0.1968, -0.1415, -0.9898, -0.01601, -0.1415, -0.9898, -0.01601, -0.1415, -0.9898, -0.01601, -0.1415, -0.9898, -0.01601, -0.2603, 0.9612, -0.09168, -0.2603, 0.9612, -0.09168, -0.2603, 0.9612, -0.09168, -0.2603, 0.9612, -0.09168, -0.2378, -0.9658, -0.103, -0.2378, -0.9658, -0.103, -0.2378, -0.9658, -0.103, -0.2378, -0.9658, -0.103, -0.9838, 0.003378, 0.1793, -0.9838, 0.003378, 0.1793, -0.9838, 0.003378, 0.1793, -0.9838, 0.003378, 0.1793, 0.9281, -0.01859, -0.372, 0.9281, -0.01859, -0.372, 0.9281, -0.01859, -0.372, 0.9281, -0.01859, -0.372, -0.2091, 0.9692, -0.1304, -0.2091, 0.9692, -0.1304, -0.2091, 0.9692, -0.1304, -0.2091, 0.9692, -0.1304, 0.9833, -0.04946, -0.1751, 0.9833, -0.04946, -0.1751, 0.9833, -0.04946, -0.1751, 0.9833, -0.04946, -0.1751, -0.08393, 0.9943, 0.06526, -0.08393, 0.9943, 0.06526, -0.08393, 0.9943, 0.06526, -0.08393, 0.9943, 0.06526, 0.9856, -0.001248, -0.1689, 0.9856, -0.001248, -0.1689, 0.9856, -0.001248, -0.1689, 0.9856, -0.001248, -0.1689, -0.09542, -0.9951, 0.02631, -0.09542, -0.9951, 0.02631, -0.09542, -0.9951, 0.02631, -0.09542, -0.9951, 0.02631, -0.09629, 0.9953, 0.006534, -0.09629, 0.9953, 0.006534, -0.09629, 0.9953, 0.006534, -0.09629, 0.9953, 0.006534, 0.09812, -0.0006894, -0.9952, 0.09812, -0.0006894, -0.9952, 0.09812, -0.0006894, -0.9952, 0.09812, -0.0006894, -0.9952, -0.9496, 0.1817, 0.2556, -0.9496, 0.1817, 0.2556, -0.9496, 0.1817, 0.2556, -0.9496, 0.1817, 0.2556, -0.0004014, -0.02545, -0.9997, -0.0004014, -0.02545, -0.9997, -0.0004014, -0.02545, -0.9997, -0.0004014, -0.02545, -0.9997, -0.0981, -0.9948, 0.02646, -0.0981, -0.9948, 0.02646, -0.0981, -0.9948, 0.02646, -0.0981, -0.9948, 0.02646, 0.9772, -0.07698, -0.1978, 0.9772, -0.07698, -0.1978, 0.9772, -0.07698, -0.1978, 0.9772, -0.07698, -0.1978, -0.7722, -0.6045, 0.1954, -0.7722, -0.6045, 0.1954, -0.7722, -0.6045, 0.1954, -0.7722, -0.6045, 0.1954, -0.09701, 0.9953, 0.005899, -0.09701, 0.9953, 0.005899, -0.09701, 0.9953, 0.005899, -0.09701, 0.9953, 0.005899, -0.09542, -0.9953, 0.01684, -0.09542, -0.9953, 0.01684, -0.09542, -0.9953, 0.01684, -0.09542, -0.9953, 0.01684, 0.0, 0.0, 1.0, 0.0, 0.0, 1.0, 0.0, 0.0, 1.0, 0.0, 0.0, 1.0, 0.0, 0.0, -1.0, 0.0, 0.0, -1.0, 0.0, 0.0, -1.0, 0.0, 0.0, -1.0, 0.9014, -0.433, 0.00369, 0.9014, -0.433, 0.00369, 0.9014, -0.433, 0.00369, 0.9014, -0.433, 0.00369, -0.9527, -0.2267, 0.2022, -0.9527, -0.2267, 0.2022, -0.9527, -0.2267, 0.2022, -0.9527, -0.2267, 0.2022, -0.3085, -0.9257, 0.2187, -0.3085, -0.9257, 0.2187, -0.3085, -0.9257, 0.2187, -0.3085, -0.9257, 0.2187, -0.3081, 0.9504, 0.04194, -0.3081, 0.9504, 0.04194, -0.3081, 0.9504, 0.04194, -0.3081, 0.9504, 0.04194, -0.09812, -0.0006894, -0.9952, -0.09812, -0.0006894, -0.9952, -0.09812, -0.0006894, -0.9952, -0.09812, -0.0006894, -0.9952, 0.9854, 0.1014, -0.1367, 0.9854, 0.1014, -0.1367, 0.9854, 0.1014, -0.1367, 0.9854, 0.1014, -0.1367, 0.001127, 0.01638, -0.9999, 0.001127, 0.01638, -0.9999, 0.001127, 0.01638, -0.9999, 0.001127, 0.01638, -0.9999, -0.02859, -0.4026, 0.9149, -0.02859, -0.4026, 0.9149, -0.02859, -0.4026, 0.9149, -0.02859, -0.4026, 0.9149, -0.9092, 0.2333, 0.3448, -0.9092, 0.2333, 0.3448, -0.9092, 0.2333, 0.3448, -0.9092, 0.2333, 0.3448, -0.1417, -0.9776, 0.1559, -0.1417, -0.9776, 0.1559, -0.1417, -0.9776, 0.1559, -0.1417, -0.9776, 0.1559, -0.3972, 0.9173, -0.02968, -0.3972, 0.9173, -0.02968, -0.3972, 0.9173, -0.02968, -0.3972, 0.9173, -0.02968, -0.9935, -0.004608, -0.1136, -0.9935, -0.004608, -0.1136, -0.9935, -0.004608, -0.1136, -0.9935, -0.004608, -0.1136, 0.1417, -0.9776, 0.1559, 0.1417, -0.9776, 0.1559, 0.1417, -0.9776, 0.1559, 0.1417, -0.9776, 0.1559, 0.3972, 0.9173, -0.02968, 0.3972, 0.9173, -0.02968, 0.3972, 0.9173, -0.02968, 0.3972, 0.9173, -0.02968, 0.9935, -0.004608, -0.1136, 0.9935, -0.004608, -0.1136, 0.9935, -0.004608, -0.1136, 0.9935, -0.004608, -0.1136, -0.2076, -0.8012, -0.5612, -0.2076, -0.8012, -0.5612, -0.2076, -0.8012, -0.5612, -0.2076, -0.8012, -0.5612, -0.3845, 0.9159, -0.1154, -0.3845, 0.9159, -0.1154, -0.3845, 0.9159, -0.1154, -0.3845, 0.9159, -0.1154, -0.97, 0.0217, -0.2421, -0.97, 0.0217, -0.2421, -0.97, 0.0217, -0.2421, -0.97, 0.0217, -0.2421, 0.2076, -0.8012, -0.5612, 0.2076, -0.8012, -0.5612, 0.2076, -0.8012, -0.5612, 0.2076, -0.8012, -0.5612, 0.3845, 0.9159, -0.1154, 0.3845, 0.9159, -0.1154, 0.3845, 0.9159, -0.1154, 0.3845, 0.9159, -0.1154, 0.97, 0.0217, -0.2421, 0.97, 0.0217, -0.2421, 0.97, 0.0217, -0.2421, 0.97, 0.0217, -0.2421, 0.1438, -0.0232, -0.9893, 0.1438, -0.0232, -0.9893, 0.1438, -0.0232, -0.9893, 0.1438, -0.0232, -0.9893, -0.1438, -0.0232, -0.9893, -0.1438, -0.0232, -0.9893, -0.1438, -0.0232, -0.9893, -0.1438, -0.0232, -0.9893, -0.9986, -0.05136, 0.01365, -0.9986, -0.05136, 0.01365, -0.9986, -0.05136, 0.01365, -0.9986, -0.05136, 0.01365, 0.1503, 0.06268, -0.9866, 0.1503, 0.06268, -0.9866, 0.1503, 0.06268, -0.9866, 0.1503, 0.06268, -0.9866, -0.1503, 0.06268, -0.9866, -0.1503, 0.06268, -0.9866, -0.1503, 0.06268, -0.9866, -0.1503, 0.06268, -0.9866, 0.4466, 0.8945, -0.01847, 0.4466, 0.8945, -0.01847, 0.4466, 0.8945, -0.01847, 0.4466, 0.8945, -0.01847, 0.3325, -0.9431, 0.009364, 0.3325, -0.9431, 0.009364, 0.3325, -0.9431, 0.009364, 0.3325, -0.9431, 0.009364, -0.9981, 0.05961, -0.01851, -0.9981, 0.05961, -0.01851, -0.9981, 0.05961, -0.01851, -0.9981, 0.05961, -0.01851, 0.3548, 0.7408, 0.5704, 0.3548, 0.7408, 0.5704, 0.3548, 0.7408, 0.5704, 0.3548, 0.7408, 0.5704, 0.3438, -0.6463, 0.6812, 0.3438, -0.6463, 0.6812, 0.3438, -0.6463, 0.6812, 0.3438, -0.6463, 0.6812, 0.8354, -0.02862, 0.5489, 0.8354, -0.02862, 0.5489, 0.8354, -0.02862, 0.5489, 0.8354, -0.02862, 0.5489, 0.3836, -0.003441, 0.9235, 0.3836, -0.003441, 0.9235, 0.3836, -0.003441, 0.9235, 0.3836, -0.003441, 0.9235, -0.3548, 0.7408, 0.5704, -0.3548, 0.7408, 0.5704, -0.3548, 0.7408, 0.5704, -0.3548, 0.7408, 0.5704, -0.3438, -0.6463, 0.6812, -0.3438, -0.6463, 0.6812, -0.3438, -0.6463, 0.6812, -0.3438, -0.6463, 0.6812, -0.8354, -0.02862, 0.5489, -0.8354, -0.02862, 0.5489, -0.8354, -0.02862, 0.5489, -0.8354, -0.02862, 0.5489, -0.3836, -0.003441, 0.9235, -0.3836, -0.003441, 0.9235, -0.3836, -0.003441, 0.9235, -0.3836, -0.003441, 0.9235, 0.1318, -0.003519, -0.9913, 0.1318, -0.003519, -0.9913, 0.1318, -0.003519, -0.9913, 0.1318, -0.003519, -0.9913, -0.1318, -0.003519, -0.9913, -0.1318, -0.003519, -0.9913, -0.1318, -0.003519, -0.9913, -0.1318, -0.003519, -0.9913, -0.3325, -0.9431, 0.009364, -0.3325, -0.9431, 0.009364, -0.3325, -0.9431, 0.009364, -0.3325, -0.9431, 0.009364, -0.4466, 0.8945, -0.01847, -0.4466, 0.8945, -0.01847, -0.4466, 0.8945, -0.01847, -0.4466, 0.8945, -0.01847, -0.3977, -0.9168, 0.0347, -0.3977, -0.9168, 0.0347, -0.3977, -0.9168, 0.0347, -0.3977, -0.9168, 0.0347, 0.9986, -0.05136, 0.01365, 0.9986, -0.05136, 0.01365, 0.9986, -0.05136, 0.01365, 0.9986, -0.05136, 0.01365, 0.9981, 0.05961, -0.01851, 0.9981, 0.05961, -0.01851, 0.9981, 0.05961, -0.01851, 0.9981, 0.05961, -0.01851, 0.3977, -0.9168, 0.0347, 0.3977, -0.9168, 0.0347, 0.3977, -0.9168, 0.0347, 0.3977, -0.9168, 0.0347])] * 3)])
arm_armature = bpy.data.armatures.new('Armature')  # bones are not reproduced

# ---- objects
ob_armature = bpy.data.objects.new('Armature', arm_armature)
ob_cube = bpy.data.objects.new('Cube', me_mesh)
ob_metarig = bpy.data.objects.new('metarig', None)

# ---- transforms, parenting, visibility, modifiers, constraints
ob_armature.location = (0.0, 0.0, 0.0)
ob_armature.rotation_euler = (1.571, -0.0, 0.0)
ob_armature.lineart.crease_threshold = 0.0
ob_cube.parent = ob_armature
ob_cube.matrix_parent_inverse = Matrix(((1.0, 0.0, 0.0, 0.0), (0.0, -1.629e-07, 1.0, 0.0), (0.0, -1.0, -1.629e-07, 0.0), (0.0, 0.0, 0.0, 1.0)))
ob_cube.location = (0.0, 0.0, 0.0)
ob_cube.color = (0.8, 0.8, 0.8, 1.0)
ob_cube.lineart.crease_threshold = 0.0
ob_cube.use_mesh_mirror_x = True
_vg = ob_cube.vertex_groups.new(name='mixamorig:Hips')
for _i, _w in zip([12, 13, 14, 15, 19, 20, 46, 47, 48, 49, 94, 95, 97, 99, 100, 101, 126, 127, 128, 129, 158, 159, 160, 161, 162, 163, 164, 165, 166, 167, 168, 169], [0.768, 0.6555, 0.7998, 0.681, 0.789, 0.7687, 0.307, 0.1474, 0.3017, 0.1557, 0.6296, 0.6613, 0.3523, 0.7482, 0.3614, 0.7355, 0.3199, 0.1999, 0.2751, 0.2136, 0.3405, 0.3277, 0.384, 0.3999, 0.3148, 0.3307, 0.5107, 0.5998, 0.4722, 0.4916, 0.576, 0.496]): _vg.add([_i], _w, 'REPLACE')
_vg = ob_cube.vertex_groups.new(name='mixamorig:Spine')
for _i, _w in zip([8, 10, 12, 13, 14, 15, 94, 95, 158, 159, 160, 161, 162, 163, 164, 165, 166, 167, 168, 169], [0.003402, 0.002439, 0.232, 0.3393, 0.2002, 0.3108, 0.3704, 0.3387, 0.1554, 0.1696, 0.1177, 0.1013, 0.1852, 0.1693, 0.2331, 0.1508, 0.2778, 0.2544, 0.1748, 0.254]): _vg.add([_i], _w, 'REPLACE')
_vg = ob_cube.vertex_groups.new(name='mixamorig:Spine1')
for _i, _w in zip([8, 10, 13, 15, 158, 159, 160, 161, 164, 165, 167, 168], [0.4451, 0.4358, 0.00527, 0.008207, 0.004103, 0.002635, 0.2226, 0.2179, 0.006155, 0.1089, 0.003952, 0.1113]): _vg.add([_i], _w, 'REPLACE')
_vg = ob_cube.vertex_groups.new(name='mixamorig:Spine2')
for _i, _w in zip([4, 5, 6, 7, 8, 9, 10, 11, 16, 17, 18, 21, 22, 23, 24, 25, 78, 84, 85, 86, 87, 88, 89, 90, 91, 92, 93, 96, 98, 102, 103, 104, 105, 158, 159, 160, 161, 162, 163, 164, 165, 166, 167, 168, 169], [0.1861, 0.2912, 0.7317, 0.9942, 0.5515, 0.006397, 0.5618, 0.005134, 1.0, 7.448e-06, 1.353e-06, 0.0501, 1.0, 0.09262, 5.097e-05, 0.00036, 0.03522, 0.2503, 0.2014, 0.3214, 0.3121, 0.6857, 0.7759, 0.8943, 0.9947, 0.03822, 0.008991, 1.809e-06, 1.187e-07, 0.06864, 0.09469, 0.000235, 2.393e-07, 0.002567, 0.003199, 0.2757, 0.2809, 0.01911, 0.004495, 0.001283, 0.1404, 0.009555, 0.001599, 0.1379, 0.002248]): _vg.add([_i], _w, 'REPLACE')
_vg = ob_cube.vertex_groups.new(name='mixamorig:Neck')
for _i, _w in zip([0, 1, 2, 4, 5, 6, 7, 76, 77, 78, 79, 80, 81, 84, 85, 86, 87, 88, 89, 90], [0.2894, 0.3604, 0.01606, 0.5425, 0.4945, 0.2683, 0.005767, 0.326, 0.3324, 0.4803, 0.01959, 0.01166, 0.4086, 0.549, 0.5447, 0.4993, 0.5065, 0.3143, 0.2241, 0.1057]): _vg.add([_i], _w, 'REPLACE')
_vg = ob_cube.vertex_groups.new(name='mixamorig:Head')
for _i, _w in zip([0, 1, 2, 3, 4, 5, 70, 71, 76, 77, 78, 79, 80, 81, 82, 83, 84, 85, 86, 87, 150, 151, 152, 153, 170, 171, 172, 173, 174, 175, 176, 177, 178, 179, 180, 181, 182, 183, 184, 185, 186, 187, 188, 189, 190, 191, 192, 193, 194, 195, 196, 197], [0.7106, 0.6396, 0.9839, 1.0, 0.2714, 0.2142, 1.0, 1.0, 0.674, 0.6676, 0.4845, 0.9804, 0.9883, 0.5914, 1.0, 1.0, 0.2007, 0.254, 0.1793, 0.1814, 1.0, 1.0, 1.0, 1.0, 1.0, 1.0, 1.0, 1.0, 1.0, 1.0, 1.0, 1.0, 1.0, 1.0, 1.0, 1.0, 1.0, 1.0, 1.0, 1.0, 1.0, 1.0, 1.0, 1.0, 1.0, 1.0, 1.0, 1.0, 1.0, 1.0, 1.0, 1.0]): _vg.add([_i], _w, 'REPLACE')
_vg = ob_cube.vertex_groups.new(name='mixamorig:LeftShoulder')
for _i, _w in zip([9, 11, 17, 18, 21, 23, 24, 25, 158, 159, 164, 167], [0.2184, 0.3052, 0.1575, 0.1228, 0.4651, 0.5794, 0.07168, 0.09744, 0.1526, 0.1092, 0.07629, 0.0546]): _vg.add([_i], _w, 'REPLACE')
_vg = ob_cube.vertex_groups.new(name='mixamorig:LeftArm')
for _i, _w in zip([9, 11, 17, 18, 21, 23, 24, 25, 26, 27, 28, 29, 30, 31, 32, 33, 158, 159, 164, 167], [0.7752, 0.6897, 0.842, 0.8761, 0.4848, 0.328, 0.9282, 0.9022, 0.3427, 0.5296, 0.3668, 0.4898, 0.05246, 0.1651, 0.06244, 0.1539, 0.3448, 0.3876, 0.1724, 0.1938]): _vg.add([_i], _w, 'REPLACE')
_vg = ob_cube.vertex_groups.new(name='mixamorig:LeftForeArm')
for _i, _w in zip([17, 18, 24, 25, 26, 27, 28, 29, 30, 31, 32, 33, 34, 35, 36, 37, 38, 39, 40, 41], [0.0005261, 0.001122, 5.39e-05, 2.86e-05, 0.6573, 0.4704, 0.6332, 0.5102, 0.9475, 0.8349, 0.9376, 0.8461, 0.2342, 0.1905, 0.2603, 0.2082, 0.03079, 0.01388, 0.04495, 0.01801]): _vg.add([_i], _w, 'REPLACE')
_vg = ob_cube.vertex_groups.new(name='mixamorig:LeftHand')
for _i, _w in zip([26, 27, 28, 29, 30, 31, 32, 33, 34, 35, 36, 37, 38, 39, 40, 41, 42, 43, 44, 45], [9.615e-09, 4.467e-08, 3.23e-09, 4.653e-09, 4.055e-07, 2.074e-06, 2.387e-07, 4.863e-07, 0.7658, 0.8095, 0.7397, 0.7918, 0.9692, 0.9861, 0.955, 0.982, 1.0, 1.0, 1.0, 1.0]): _vg.add([_i], _w, 'REPLACE')
_vg = ob_cube.vertex_groups.new(name='mixamorig:RightShoulder')
for _i, _w in zip([91, 92, 93, 96, 98, 102, 103, 104, 105, 162, 163, 166, 169], [0.005295, 0.3082, 0.3093, 0.1926, 0.1219, 0.4455, 0.5351, 0.1082, 0.1452, 0.1541, 0.1547, 0.07705, 0.07733]): _vg.add([_i], _w, 'REPLACE')
_vg = ob_cube.vertex_groups.new(name='mixamorig:RightArm')
for _i, _w in zip([92, 93, 96, 98, 102, 103, 104, 105, 106, 107, 108, 109, 110, 111, 112, 113, 162, 163, 166, 169], [0.6535, 0.6817, 0.8069, 0.875, 0.4858, 0.3702, 0.891, 0.8547, 0.2842, 0.4195, 0.239, 0.3513, 0.04932, 0.1311, 0.03653, 0.09701, 0.3268, 0.3408, 0.1634, 0.1704]): _vg.add([_i], _w, 'REPLACE')
_vg = ob_cube.vertex_groups.new(name='mixamorig:RightForeArm')
for _i, _w in zip([92, 96, 98, 104, 105, 106, 107, 108, 109, 110, 111, 112, 113, 114, 115, 116, 117, 118, 119, 120, 121, 162, 166], [3.142e-05, 0.0005001, 0.003139, 0.000587, 8.509e-05, 0.7158, 0.5805, 0.761, 0.6487, 0.9496, 0.8679, 0.9622, 0.9018, 0.2522, 0.1677, 0.2357, 0.153, 0.02762, 0.01017, 0.03166, 0.01161, 1.571e-05, 7.855e-06]): _vg.add([_i], _w, 'REPLACE')
_vg = ob_cube.vertex_groups.new(name='mixamorig:RightHand')
for _i, _w in zip([106, 108, 110, 111, 112, 113, 114, 115, 116, 117, 118, 119, 120, 121, 122, 123, 124, 125], [7.135e-09, 2.821e-09, 0.001076, 0.001009, 0.001296, 0.001188, 0.7478, 0.8323, 0.7643, 0.847, 0.9724, 0.9898, 0.9683, 0.9884, 1.0, 1.0, 1.0, 1.0]): _vg.add([_i], _w, 'REPLACE')
_vg = ob_cube.vertex_groups.new(name='mixamorig:LeftUpLeg')
for _i, _w in zip([19, 20, 46, 47, 48, 49, 50, 51, 52, 53, 54, 55, 56, 57, 97, 100, 127, 129], [0.211, 0.2313, 0.693, 0.6685, 0.6983, 0.6735, 0.9285, 0.8944, 0.9111, 0.9208, 0.2241, 0.2797, 0.2871, 0.3016, 0.2913, 0.2854, 0.1226, 0.1297]): _vg.add([_i], _w, 'REPLACE')
_vg = ob_cube.vertex_groups.new(name='mixamorig:LeftLeg')
for _i, _w in zip([50, 51, 52, 53, 54, 55, 56, 57, 58, 59, 60, 61, 62, 63, 64, 65, 74], [0.07154, 0.1055, 0.08883, 0.07921, 0.7747, 0.7094, 0.7081, 0.6943, 0.2942, 0.2185, 0.1402, 0.3041, 0.03146, 0.02034, 0.01133, 0.04813, 0.0004681]): _vg.add([_i], _w, 'REPLACE')
_vg = ob_cube.vertex_groups.new(name='mixamorig:LeftFoot')
for _i, _w in zip([50, 51, 52, 54, 55, 56, 57, 58, 59, 60, 61, 62, 63, 64, 65, 66, 67, 68, 69, 72, 73, 74, 75], [9.085e-06, 8.705e-05, 5.722e-05, 0.001228, 0.01091, 0.004808, 0.004086, 0.6995, 0.7471, 0.8125, 0.6913, 0.9597, 0.9296, 0.9313, 0.9455, 0.2843, 0.2321, 0.2526, 0.1907, 0.2872, 0.2142, 0.5325, 0.4136]): _vg.add([_i], _w, 'REPLACE')
_vg = ob_cube.vertex_groups.new(name='mixamorig:LeftToeBase')
for _i, _w in zip([56, 57, 58, 59, 60, 61, 62, 63, 64, 65, 66, 67, 68, 69, 72, 73, 74, 75], [3.779e-06, 1.477e-06, 0.006316, 0.0344, 0.04732, 0.004611, 0.00888, 0.05006, 0.05736, 0.006378, 0.7157, 0.7679, 0.7474, 0.8093, 0.7128, 0.7858, 0.4671, 0.5864]): _vg.add([_i], _w, 'REPLACE')
_vg = ob_cube.vertex_groups.new(name='mixamorig:RightUpLeg')
for _i, _w in zip([47, 49, 97, 99, 100, 101, 126, 127, 128, 129, 130, 131, 132, 133, 134, 135, 136, 137], [0.1841, 0.1708, 0.3564, 0.2518, 0.3532, 0.2645, 0.6801, 0.6775, 0.7249, 0.6567, 0.8776, 0.8687, 0.8635, 0.887, 0.2748, 0.2346, 0.2494, 0.2431]): _vg.add([_i], _w, 'REPLACE')
_vg = ob_cube.vertex_groups.new(name='mixamorig:RightLeg')
for _i, _w in zip([130, 131, 132, 133, 134, 135, 136, 137, 138, 139, 140, 141, 142, 143, 144, 145], [0.1224, 0.1313, 0.1365, 0.113, 0.7247, 0.7615, 0.7494, 0.7554, 0.2654, 0.1836, 0.1191, 0.2565, 0.01893, 0.007208, 0.005686, 0.02514]): _vg.add([_i], _w, 'REPLACE')
_vg = ob_cube.vertex_groups.new(name='mixamorig:RightFoot')
for _i, _w in zip([134, 135, 136, 137, 138, 139, 140, 141, 142, 143, 144, 145, 146, 147, 148, 149, 154, 155, 156, 157], [0.0004979, 0.003837, 0.001163, 0.001502, 0.7287, 0.7788, 0.8408, 0.7397, 0.9719, 0.9339, 0.937, 0.9689, 0.1589, 0.2018, 0.1422, 0.1999, 0.3358, 0.309, 0.4214, 0.2963]): _vg.add([_i], _w, 'REPLACE')
_vg = ob_cube.vertex_groups.new(name='mixamorig:RightToeBase')
for _i, _w in zip([138, 139, 140, 141, 142, 143, 144, 145, 146, 147, 148, 149, 154, 155, 156, 157], [0.005877, 0.03766, 0.04014, 0.00374, 0.009219, 0.05889, 0.0573, 0.006006, 0.8411, 0.7982, 0.8578, 0.8001, 0.6642, 0.691, 0.5786, 0.7037]): _vg.add([_i], _w, 'REPLACE')
_m = ob_cube.modifiers.new('Armature', 'ARMATURE')
_m.object = ob_armature
ob_metarig.location = (0.0, 0.0, 0.0)
ob_metarig.rotation_euler = (-1.629e-07, 0.0, 0.0)
ob_metarig.empty_image_offset = (0.0, 0.0)
ob_metarig.color = (0.8, 0.8, 0.8, 1.0)
ob_metarig.lineart.crease_threshold = 0.0

# ---- collection membership
col_collection_1.objects.link(ob_armature)
col_collection_1.objects.link(ob_cube)
col_collection_1.objects.link(ob_metarig)

# ---- scene / render settings (as saved in the file)
scene.frame_start = 1; scene.frame_end = 250; scene.frame_set(0)
scene.render.engine = 'BLENDER_EEVEE_NEXT'
scene.render.resolution_percentage = 50
scene.render.fps = 30
scene.render.dither_intensity = 0.0
scene.cycles.use_denoising = False
scene.cycles.samples = 128
scene.cycles.sampling_pattern = 'TABULATED_SOBOL'
scene.cycles.light_sampling_threshold = 0.0
scene.cycles.use_adaptive_sampling = False
scene.cycles.use_light_tree = False
scene.cycles.blur_glossy = 0.0
scene.cycles.sample_clamp_indirect = 0.0
scene.view_settings.view_transform = 'Standard'
bpy.context.view_layer.update()

# ---- added for rendering (the .blend has no active camera and no usable light): camera, sun
cam_auto = bpy.data.cameras.new('AutoCamera')
cam_auto.lens = 50.0
cam_auto.sensor_width = 36.0
cam_auto.clip_end = 1000.0
ob_auto_camera = bpy.data.objects.new('AutoCamera', cam_auto)
scene.collection.objects.link(ob_auto_camera)
ob_auto_camera.location = (1.72114, -2.06285, 2.08526)
ob_auto_camera.rotation_euler = (1.09748, -7.21219e-08, 0.694738)
scene.camera = ob_auto_camera
light_auto_sun = bpy.data.lights.new('AutoSun', 'SUN')
light_auto_sun.energy = 3.0
light_auto_sun.angle = 0.0523599
ob_auto_sun = bpy.data.objects.new('AutoSun', light_auto_sun)
scene.collection.objects.link(ob_auto_sun)
ob_auto_sun.rotation_euler = (0.872665, 0.174533, 0.523599)
bpy.context.view_layer.update()
